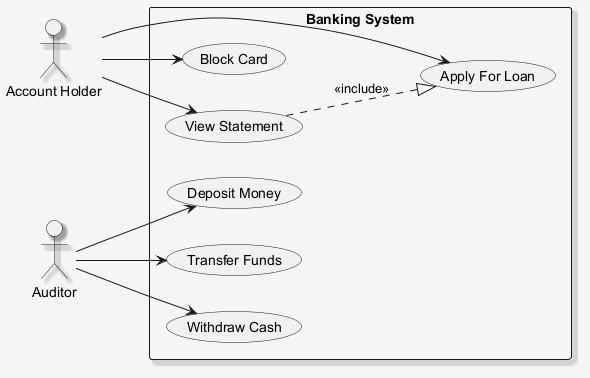

The diagram above was rendered by PlantUML. Its source (embedded in the PNG):
@startuml
skinparam shadowing false
skinparam backgroundColor #F5F5F5
skinparam shadowing true
left to right direction
actor "Account Holder" as AH
actor "Auditor" as A
rectangle "Banking System" {
  usecase "Apply For Loan" as UC_ApplyForLoan
  usecase "Block Card" as UC_BlockCard
  usecase "Deposit Money" as UC_DepositMoney
  usecase "Transfer Funds" as UC_TransferFunds
  usecase "Withdraw Cash" as UC_WithdrawCash
  usecase "View Statement" as UC_ViewStatement
}
AH --> UC_BlockCard
AH --> UC_ViewStatement
AH --> UC_ApplyForLoan
A --> UC_TransferFunds
A --> UC_DepositMoney
A --> UC_WithdrawCash
UC_ViewStatement ..|> UC_ApplyForLoan : <<include>>
@enduml